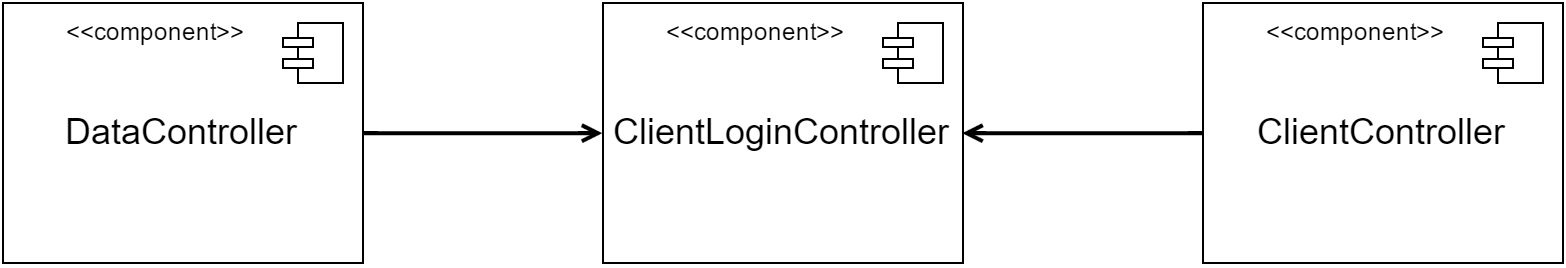

The diagram above was exported from draw.io. Its source (the exported page's mxGraphModel, read from the mxfile embedded in the PNG):
<mxGraphModel dx="1678" dy="804" grid="1" gridSize="10" guides="1" tooltips="1" connect="1" arrows="1" fold="1" page="1" pageScale="1" pageWidth="826" pageHeight="1169" background="#ffffff" math="0" shadow="0">
  <root>
    <mxCell id="0" />
    <mxCell id="1" parent="0" />
    <mxCell id="2" value="" style="group" vertex="1" connectable="0" parent="1">
      <mxGeometry x="20" y="225" width="180" height="130" as="geometry" />
    </mxCell>
    <mxCell id="3" value="&lt;span style=&quot;font-size: 18px&quot;&gt;DataController&lt;/span&gt;" style="whiteSpace=wrap;html=1;strokeWidth=1;fillColor=none;gradientColor=#ffffff;" vertex="1" parent="2">
      <mxGeometry width="180" height="130" as="geometry" />
    </mxCell>
    <mxCell id="4" value="" style="html=1;whiteSpace=wrap;fillColor=#ffffff;strokeColor=#000000;shape=mxgraph.archimate3.component;" vertex="1" parent="2">
      <mxGeometry x="140" y="10" width="30" height="30" as="geometry" />
    </mxCell>
    <mxCell id="5" value="&amp;lt;&amp;lt;component&amp;gt;&amp;gt;" style="text;html=1;resizable=0;points=[];autosize=1;align=left;verticalAlign=top;spacingTop=-4;" vertex="1" parent="2">
      <mxGeometry x="30" y="5" width="100" height="20" as="geometry" />
    </mxCell>
    <mxCell id="6" value="&lt;span style=&quot;font-size: 18px&quot;&gt;DataController&lt;/span&gt;" style="whiteSpace=wrap;html=1;strokeWidth=1;fillColor=none;gradientColor=#ffffff;" vertex="1" parent="1">
      <mxGeometry x="20" y="225" width="180" height="130" as="geometry" />
    </mxCell>
    <mxCell id="7" value="" style="html=1;whiteSpace=wrap;fillColor=#ffffff;strokeColor=#000000;shape=mxgraph.archimate3.component;" vertex="1" parent="1">
      <mxGeometry x="160" y="235" width="30" height="30" as="geometry" />
    </mxCell>
    <mxCell id="8" value="&amp;lt;&amp;lt;component&amp;gt;&amp;gt;" style="text;html=1;resizable=0;points=[];autosize=1;align=left;verticalAlign=top;spacingTop=-4;" vertex="1" parent="1">
      <mxGeometry x="50" y="230" width="100" height="20" as="geometry" />
    </mxCell>
    <mxCell id="9" value="" style="group" vertex="1" connectable="0" parent="1">
      <mxGeometry x="320" y="225" width="180" height="130" as="geometry" />
    </mxCell>
    <mxCell id="10" value="&lt;font style=&quot;font-size: 18px&quot;&gt;ClientLoginController&lt;/font&gt;" style="whiteSpace=wrap;html=1;strokeWidth=1;fillColor=none;gradientColor=#ffffff;" vertex="1" parent="9">
      <mxGeometry width="180" height="130" as="geometry" />
    </mxCell>
    <mxCell id="11" value="" style="html=1;whiteSpace=wrap;fillColor=#ffffff;strokeColor=#000000;shape=mxgraph.archimate3.component;" vertex="1" parent="9">
      <mxGeometry x="140" y="10" width="30" height="30" as="geometry" />
    </mxCell>
    <mxCell id="12" value="&amp;lt;&amp;lt;component&amp;gt;&amp;gt;" style="text;html=1;resizable=0;points=[];autosize=1;align=left;verticalAlign=top;spacingTop=-4;" vertex="1" parent="9">
      <mxGeometry x="30" y="5" width="100" height="20" as="geometry" />
    </mxCell>
    <mxCell id="13" value="&lt;font style=&quot;font-size: 18px&quot;&gt;ClientLoginController&lt;/font&gt;" style="whiteSpace=wrap;html=1;strokeWidth=1;fillColor=none;gradientColor=#ffffff;" vertex="1" parent="1">
      <mxGeometry x="320" y="225" width="180" height="130" as="geometry" />
    </mxCell>
    <mxCell id="14" value="" style="html=1;whiteSpace=wrap;fillColor=#ffffff;strokeColor=#000000;shape=mxgraph.archimate3.component;" vertex="1" parent="1">
      <mxGeometry x="460" y="235" width="30" height="30" as="geometry" />
    </mxCell>
    <mxCell id="15" value="&amp;lt;&amp;lt;component&amp;gt;&amp;gt;" style="text;html=1;resizable=0;points=[];autosize=1;align=left;verticalAlign=top;spacingTop=-4;" vertex="1" parent="1">
      <mxGeometry x="350" y="230" width="100" height="20" as="geometry" />
    </mxCell>
    <mxCell id="16" style="edgeStyle=orthogonalEdgeStyle;rounded=0;html=1;entryX=0;entryY=0.5;startArrow=none;startFill=0;endArrow=open;endFill=0;jettySize=auto;orthogonalLoop=1;strokeColor=#000000;strokeWidth=2;" edge="1" source="6" target="13" parent="1">
      <mxGeometry x="200" y="290.11764705882365" as="geometry" />
    </mxCell>
    <mxCell id="17" value="" style="group" vertex="1" connectable="0" parent="1">
      <mxGeometry x="620" y="225" width="180" height="130" as="geometry" />
    </mxCell>
    <mxCell id="18" value="&lt;font style=&quot;font-size: 18px&quot;&gt;ClientController&lt;/font&gt;" style="whiteSpace=wrap;html=1;strokeWidth=1;fillColor=none;gradientColor=#ffffff;" vertex="1" parent="17">
      <mxGeometry width="180" height="130" as="geometry" />
    </mxCell>
    <mxCell id="19" value="" style="html=1;whiteSpace=wrap;fillColor=#ffffff;strokeColor=#000000;shape=mxgraph.archimate3.component;" vertex="1" parent="17">
      <mxGeometry x="140" y="10" width="30" height="30" as="geometry" />
    </mxCell>
    <mxCell id="20" value="&amp;lt;&amp;lt;component&amp;gt;&amp;gt;" style="text;html=1;resizable=0;points=[];autosize=1;align=left;verticalAlign=top;spacingTop=-4;" vertex="1" parent="17">
      <mxGeometry x="30" y="5" width="100" height="20" as="geometry" />
    </mxCell>
    <mxCell id="21" value="&lt;font style=&quot;font-size: 18px&quot;&gt;ClientController&lt;/font&gt;" style="whiteSpace=wrap;html=1;strokeWidth=1;fillColor=none;gradientColor=#ffffff;" vertex="1" parent="1">
      <mxGeometry x="620" y="225" width="180" height="130" as="geometry" />
    </mxCell>
    <mxCell id="22" value="" style="html=1;whiteSpace=wrap;fillColor=#ffffff;strokeColor=#000000;shape=mxgraph.archimate3.component;" vertex="1" parent="1">
      <mxGeometry x="760" y="235" width="30" height="30" as="geometry" />
    </mxCell>
    <mxCell id="23" value="&amp;lt;&amp;lt;component&amp;gt;&amp;gt;" style="text;html=1;resizable=0;points=[];autosize=1;align=left;verticalAlign=top;spacingTop=-4;" vertex="1" parent="1">
      <mxGeometry x="650" y="230" width="100" height="20" as="geometry" />
    </mxCell>
    <mxCell id="24" style="edgeStyle=orthogonalEdgeStyle;rounded=0;html=1;entryX=1;entryY=0.5;startArrow=none;startFill=0;endArrow=open;endFill=0;jettySize=auto;orthogonalLoop=1;strokeColor=#000000;strokeWidth=2;" edge="1" source="21" target="13" parent="1">
      <mxGeometry x="499.6470588235293" y="290.11764705882365" as="geometry" />
    </mxCell>
  </root>
</mxGraphModel>